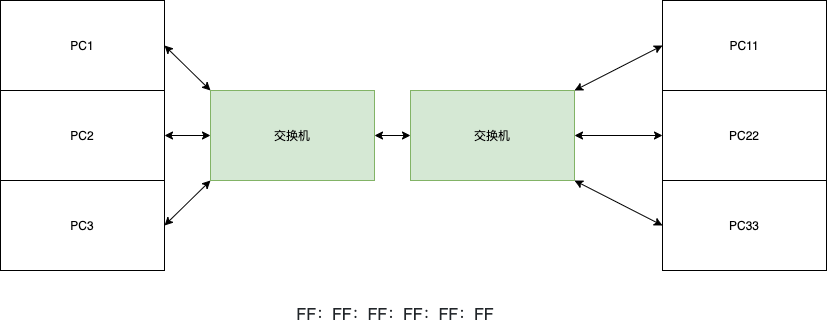

The diagram above was exported from draw.io. Its source (the exported page's mxGraphModel, read from the mxfile embedded in the PNG):
<mxGraphModel dx="1106" dy="802" grid="1" gridSize="10" guides="1" tooltips="1" connect="1" arrows="1" fold="1" page="1" pageScale="1" pageWidth="827" pageHeight="1169" math="0" shadow="0">
  <root>
    <mxCell id="0" />
    <mxCell id="1" parent="0" />
    <mxCell id="9xrl0mpiT_zuwMhxHTA6-2" style="edgeStyle=none;rounded=0;orthogonalLoop=1;jettySize=auto;html=1;exitX=1;exitY=0.5;exitDx=0;exitDy=0;entryX=0;entryY=0;entryDx=0;entryDy=0;startArrow=classic;startFill=1;" edge="1" parent="1" source="wzBqUvIC8RlbFhl6RQKj-51" target="wzBqUvIC8RlbFhl6RQKj-56">
      <mxGeometry relative="1" as="geometry" />
    </mxCell>
    <mxCell id="wzBqUvIC8RlbFhl6RQKj-51" value="PC1" style="rounded=0;whiteSpace=wrap;html=1;" parent="1" vertex="1">
      <mxGeometry x="50" y="30" width="164" height="90" as="geometry" />
    </mxCell>
    <mxCell id="9xrl0mpiT_zuwMhxHTA6-4" style="edgeStyle=none;rounded=0;orthogonalLoop=1;jettySize=auto;html=1;exitX=1;exitY=0.5;exitDx=0;exitDy=0;entryX=0;entryY=1;entryDx=0;entryDy=0;startArrow=classic;startFill=1;" edge="1" parent="1" source="wzBqUvIC8RlbFhl6RQKj-52" target="wzBqUvIC8RlbFhl6RQKj-56">
      <mxGeometry relative="1" as="geometry" />
    </mxCell>
    <mxCell id="wzBqUvIC8RlbFhl6RQKj-52" value="PC3" style="rounded=0;whiteSpace=wrap;html=1;" parent="1" vertex="1">
      <mxGeometry x="50" y="210" width="164" height="90" as="geometry" />
    </mxCell>
    <mxCell id="wzBqUvIC8RlbFhl6RQKj-53" style="edgeStyle=none;rounded=0;orthogonalLoop=1;jettySize=auto;html=1;exitX=1;exitY=0.5;exitDx=0;exitDy=0;entryX=0;entryY=0.5;entryDx=0;entryDy=0;startArrow=classic;startFill=1;" parent="1" target="wzBqUvIC8RlbFhl6RQKj-56" edge="1">
      <mxGeometry relative="1" as="geometry">
        <mxPoint x="294" y="165" as="sourcePoint" />
      </mxGeometry>
    </mxCell>
    <mxCell id="9xrl0mpiT_zuwMhxHTA6-3" style="edgeStyle=none;rounded=0;orthogonalLoop=1;jettySize=auto;html=1;exitX=1;exitY=0.5;exitDx=0;exitDy=0;entryX=0;entryY=0.5;entryDx=0;entryDy=0;startArrow=classic;startFill=1;" edge="1" parent="1" source="wzBqUvIC8RlbFhl6RQKj-54" target="wzBqUvIC8RlbFhl6RQKj-56">
      <mxGeometry relative="1" as="geometry" />
    </mxCell>
    <mxCell id="wzBqUvIC8RlbFhl6RQKj-54" value="PC2" style="rounded=0;whiteSpace=wrap;html=1;" parent="1" vertex="1">
      <mxGeometry x="50" y="120" width="164" height="90" as="geometry" />
    </mxCell>
    <mxCell id="_JRX6o8csTfWkAHryfgg-9" style="edgeStyle=none;rounded=0;orthogonalLoop=1;jettySize=auto;html=1;exitX=1;exitY=0.5;exitDx=0;exitDy=0;entryX=0;entryY=0.5;entryDx=0;entryDy=0;startArrow=classic;startFill=1;" parent="1" source="wzBqUvIC8RlbFhl6RQKj-56" target="_JRX6o8csTfWkAHryfgg-8" edge="1">
      <mxGeometry relative="1" as="geometry" />
    </mxCell>
    <mxCell id="wzBqUvIC8RlbFhl6RQKj-56" value="交换机" style="rounded=0;whiteSpace=wrap;html=1;fillColor=#d5e8d4;strokeColor=#82b366;" parent="1" vertex="1">
      <mxGeometry x="260" y="120" width="164" height="90" as="geometry" />
    </mxCell>
    <mxCell id="_JRX6o8csTfWkAHryfgg-2" style="edgeStyle=none;rounded=0;orthogonalLoop=1;jettySize=auto;html=1;exitX=0;exitY=0.5;exitDx=0;exitDy=0;entryX=1;entryY=0;entryDx=0;entryDy=0;startArrow=classic;startFill=1;" parent="1" source="_JRX6o8csTfWkAHryfgg-3" target="_JRX6o8csTfWkAHryfgg-8" edge="1">
      <mxGeometry relative="1" as="geometry" />
    </mxCell>
    <mxCell id="_JRX6o8csTfWkAHryfgg-3" value="PC11" style="rounded=0;whiteSpace=wrap;html=1;" parent="1" vertex="1">
      <mxGeometry x="712" y="30" width="164" height="90" as="geometry" />
    </mxCell>
    <mxCell id="_JRX6o8csTfWkAHryfgg-4" value="PC33" style="rounded=0;whiteSpace=wrap;html=1;" parent="1" vertex="1">
      <mxGeometry x="712" y="210" width="164" height="90" as="geometry" />
    </mxCell>
    <mxCell id="_JRX6o8csTfWkAHryfgg-6" value="PC22" style="rounded=0;whiteSpace=wrap;html=1;" parent="1" vertex="1">
      <mxGeometry x="712" y="120" width="164" height="90" as="geometry" />
    </mxCell>
    <mxCell id="_JRX6o8csTfWkAHryfgg-7" style="edgeStyle=none;rounded=0;orthogonalLoop=1;jettySize=auto;html=1;exitX=1;exitY=1;exitDx=0;exitDy=0;entryX=0;entryY=0.5;entryDx=0;entryDy=0;startArrow=classic;startFill=1;" parent="1" source="_JRX6o8csTfWkAHryfgg-8" target="_JRX6o8csTfWkAHryfgg-4" edge="1">
      <mxGeometry relative="1" as="geometry" />
    </mxCell>
    <mxCell id="9xrl0mpiT_zuwMhxHTA6-1" style="edgeStyle=none;rounded=0;orthogonalLoop=1;jettySize=auto;html=1;exitX=1;exitY=0.5;exitDx=0;exitDy=0;entryX=0;entryY=0.5;entryDx=0;entryDy=0;startArrow=classic;startFill=1;" edge="1" parent="1" source="_JRX6o8csTfWkAHryfgg-8" target="_JRX6o8csTfWkAHryfgg-6">
      <mxGeometry relative="1" as="geometry" />
    </mxCell>
    <mxCell id="_JRX6o8csTfWkAHryfgg-8" value="交换机" style="rounded=0;whiteSpace=wrap;html=1;fillColor=#d5e8d4;strokeColor=#82b366;" parent="1" vertex="1">
      <mxGeometry x="460" y="120" width="164" height="90" as="geometry" />
    </mxCell>
    <mxCell id="_JRX6o8csTfWkAHryfgg-10" value="&lt;span style=&quot;color: rgb(33 , 37 , 41) ; font-family: , , &amp;#34;segoe ui&amp;#34; , &amp;#34;roboto&amp;#34; , &amp;#34;helvetica neue&amp;#34; , &amp;#34;arial&amp;#34; , &amp;#34;noto sans&amp;#34; , sans-serif , &amp;#34;apple color emoji&amp;#34; , &amp;#34;segoe ui emoji&amp;#34; , &amp;#34;segoe ui symbol&amp;#34; , &amp;#34;noto color emoji&amp;#34; ; font-size: 16px ; text-align: left ; background-color: rgb(255 , 255 , 255)&quot;&gt;FF：FF：FF：FF：FF：FF&lt;/span&gt;" style="text;html=1;strokeColor=none;fillColor=none;align=center;verticalAlign=middle;whiteSpace=wrap;rounded=0;" parent="1" vertex="1">
      <mxGeometry x="320" y="330" width="250" height="30" as="geometry" />
    </mxCell>
  </root>
</mxGraphModel>